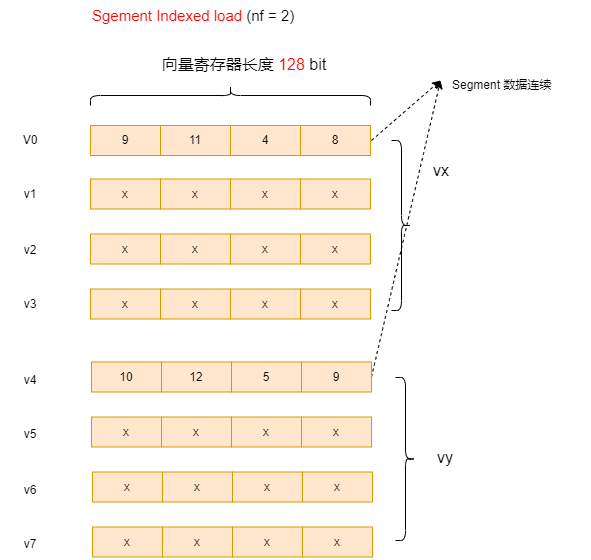

The diagram above was exported from draw.io. Its source (the exported page's mxGraphModel, read from the mxfile embedded in the PNG):
<mxGraphModel dx="1415" dy="455" grid="1" gridSize="10" guides="1" tooltips="1" connect="1" arrows="1" fold="1" page="1" pageScale="1" pageWidth="827" pageHeight="1169" math="0" shadow="0">
  <root>
    <mxCell id="0" />
    <mxCell id="1" parent="0" />
    <mxCell id="pI973K098g65e1ilIYmJ-1" value="8" style="rounded=0;whiteSpace=wrap;html=1;fillColor=#ffe6cc;strokeColor=#d79b00;" parent="1" vertex="1">
      <mxGeometry x="450" y="185" width="70" height="30" as="geometry" />
    </mxCell>
    <mxCell id="LaAcIT-mZOWXAvsEYPyt-2" value="" style="shape=curlyBracket;whiteSpace=wrap;html=1;rounded=1;labelPosition=left;verticalLabelPosition=middle;align=right;verticalAlign=middle;rotation=90;size=0.5;" parent="1" vertex="1">
      <mxGeometry x="370" y="15" width="20" height="280" as="geometry" />
    </mxCell>
    <mxCell id="LaAcIT-mZOWXAvsEYPyt-3" value="&lt;font style=&quot;font-size: 16px;&quot;&gt;向量寄存器长度 &lt;font color=&quot;#ff0000&quot;&gt;128&amp;nbsp;&lt;/font&gt;bit&lt;/font&gt;" style="text;strokeColor=none;align=center;fillColor=none;html=1;verticalAlign=middle;whiteSpace=wrap;rounded=0;" parent="1" vertex="1">
      <mxGeometry x="275.25" y="109" width="237.5" height="30" as="geometry" />
    </mxCell>
    <mxCell id="a2nmbCxX_LsTJUr5ybK8-1" value="4" style="rounded=0;whiteSpace=wrap;html=1;fillColor=#ffe6cc;strokeColor=#d79b00;" parent="1" vertex="1">
      <mxGeometry x="380" y="185" width="70" height="30" as="geometry" />
    </mxCell>
    <mxCell id="a2nmbCxX_LsTJUr5ybK8-2" value="11" style="rounded=0;whiteSpace=wrap;html=1;fillColor=#ffe6cc;strokeColor=#d79b00;" parent="1" vertex="1">
      <mxGeometry x="310" y="185" width="70" height="30" as="geometry" />
    </mxCell>
    <mxCell id="a2nmbCxX_LsTJUr5ybK8-3" value="9" style="rounded=0;whiteSpace=wrap;html=1;fillColor=#ffe6cc;strokeColor=#d79b00;" parent="1" vertex="1">
      <mxGeometry x="240" y="185" width="70" height="30" as="geometry" />
    </mxCell>
    <mxCell id="a2nmbCxX_LsTJUr5ybK8-4" value="x" style="rounded=0;whiteSpace=wrap;html=1;fillColor=#ffe6cc;strokeColor=#d79b00;" parent="1" vertex="1">
      <mxGeometry x="450" y="238.5" width="70" height="30" as="geometry" />
    </mxCell>
    <mxCell id="a2nmbCxX_LsTJUr5ybK8-5" value="x" style="rounded=0;whiteSpace=wrap;html=1;fillColor=#ffe6cc;strokeColor=#d79b00;" parent="1" vertex="1">
      <mxGeometry x="380" y="238.5" width="70" height="30" as="geometry" />
    </mxCell>
    <mxCell id="a2nmbCxX_LsTJUr5ybK8-6" value="x" style="rounded=0;whiteSpace=wrap;html=1;fillColor=#ffe6cc;strokeColor=#d79b00;" parent="1" vertex="1">
      <mxGeometry x="310" y="238.5" width="70" height="30" as="geometry" />
    </mxCell>
    <mxCell id="a2nmbCxX_LsTJUr5ybK8-7" value="x" style="rounded=0;whiteSpace=wrap;html=1;fillColor=#ffe6cc;strokeColor=#d79b00;" parent="1" vertex="1">
      <mxGeometry x="240" y="238.5" width="70" height="30" as="geometry" />
    </mxCell>
    <mxCell id="a2nmbCxX_LsTJUr5ybK8-8" value="x" style="rounded=0;whiteSpace=wrap;html=1;fillColor=#ffe6cc;strokeColor=#d79b00;" parent="1" vertex="1">
      <mxGeometry x="450" y="293.5" width="70" height="30" as="geometry" />
    </mxCell>
    <mxCell id="a2nmbCxX_LsTJUr5ybK8-9" value="x" style="rounded=0;whiteSpace=wrap;html=1;fillColor=#ffe6cc;strokeColor=#d79b00;" parent="1" vertex="1">
      <mxGeometry x="380" y="293.5" width="70" height="30" as="geometry" />
    </mxCell>
    <mxCell id="a2nmbCxX_LsTJUr5ybK8-10" value="x" style="rounded=0;whiteSpace=wrap;html=1;fillColor=#ffe6cc;strokeColor=#d79b00;" parent="1" vertex="1">
      <mxGeometry x="310" y="293.5" width="70" height="30" as="geometry" />
    </mxCell>
    <mxCell id="a2nmbCxX_LsTJUr5ybK8-11" value="x" style="rounded=0;whiteSpace=wrap;html=1;fillColor=#ffe6cc;strokeColor=#d79b00;" parent="1" vertex="1">
      <mxGeometry x="240" y="293.5" width="70" height="30" as="geometry" />
    </mxCell>
    <mxCell id="a2nmbCxX_LsTJUr5ybK8-12" value="x" style="rounded=0;whiteSpace=wrap;html=1;fillColor=#ffe6cc;strokeColor=#d79b00;" parent="1" vertex="1">
      <mxGeometry x="450" y="348.5" width="70" height="30" as="geometry" />
    </mxCell>
    <mxCell id="a2nmbCxX_LsTJUr5ybK8-13" value="x" style="rounded=0;whiteSpace=wrap;html=1;fillColor=#ffe6cc;strokeColor=#d79b00;" parent="1" vertex="1">
      <mxGeometry x="380" y="348.5" width="70" height="30" as="geometry" />
    </mxCell>
    <mxCell id="a2nmbCxX_LsTJUr5ybK8-14" value="x" style="rounded=0;whiteSpace=wrap;html=1;fillColor=#ffe6cc;strokeColor=#d79b00;" parent="1" vertex="1">
      <mxGeometry x="310" y="348.5" width="70" height="30" as="geometry" />
    </mxCell>
    <mxCell id="a2nmbCxX_LsTJUr5ybK8-15" value="x" style="rounded=0;whiteSpace=wrap;html=1;fillColor=#ffe6cc;strokeColor=#d79b00;" parent="1" vertex="1">
      <mxGeometry x="240" y="348.5" width="70" height="30" as="geometry" />
    </mxCell>
    <mxCell id="a2nmbCxX_LsTJUr5ybK8-16" value="V0" style="text;strokeColor=none;align=center;fillColor=none;html=1;verticalAlign=middle;whiteSpace=wrap;rounded=0;" parent="1" vertex="1">
      <mxGeometry x="150" y="185" width="60" height="30" as="geometry" />
    </mxCell>
    <mxCell id="a2nmbCxX_LsTJUr5ybK8-21" value="v1" style="text;strokeColor=none;align=center;fillColor=none;html=1;verticalAlign=middle;whiteSpace=wrap;rounded=0;" parent="1" vertex="1">
      <mxGeometry x="150" y="238.5" width="60" height="30" as="geometry" />
    </mxCell>
    <mxCell id="a2nmbCxX_LsTJUr5ybK8-22" value="v2" style="text;strokeColor=none;align=center;fillColor=none;html=1;verticalAlign=middle;whiteSpace=wrap;rounded=0;" parent="1" vertex="1">
      <mxGeometry x="150" y="295" width="60" height="30" as="geometry" />
    </mxCell>
    <mxCell id="a2nmbCxX_LsTJUr5ybK8-23" value="v3" style="text;strokeColor=none;align=center;fillColor=none;html=1;verticalAlign=middle;whiteSpace=wrap;rounded=0;" parent="1" vertex="1">
      <mxGeometry x="150" y="348.5" width="60" height="30" as="geometry" />
    </mxCell>
    <mxCell id="E1XgSATm56bdGUb1GQWB-1" value="" style="shape=curlyBracket;whiteSpace=wrap;html=1;rounded=1;flipH=1;labelPosition=right;verticalLabelPosition=middle;align=left;verticalAlign=middle;" parent="1" vertex="1">
      <mxGeometry x="541" y="200" width="20" height="170" as="geometry" />
    </mxCell>
    <mxCell id="E1XgSATm56bdGUb1GQWB-2" value="" style="shape=curlyBracket;whiteSpace=wrap;html=1;rounded=1;flipH=1;labelPosition=right;verticalLabelPosition=middle;align=left;verticalAlign=middle;" parent="1" vertex="1">
      <mxGeometry x="545" y="437" width="20" height="163" as="geometry" />
    </mxCell>
    <mxCell id="E1XgSATm56bdGUb1GQWB-3" value="&lt;font style=&quot;font-size: 16px;&quot;&gt;vx&lt;/font&gt;" style="text;strokeColor=none;align=center;fillColor=none;html=1;verticalAlign=middle;whiteSpace=wrap;rounded=0;" parent="1" vertex="1">
      <mxGeometry x="561" y="215" width="60" height="30" as="geometry" />
    </mxCell>
    <mxCell id="E1XgSATm56bdGUb1GQWB-4" value="&lt;font style=&quot;font-size: 16px;&quot;&gt;vy&lt;/font&gt;" style="text;strokeColor=none;align=center;fillColor=none;html=1;verticalAlign=middle;whiteSpace=wrap;rounded=0;" parent="1" vertex="1">
      <mxGeometry x="565" y="501.5" width="60" height="30" as="geometry" />
    </mxCell>
    <mxCell id="E1XgSATm56bdGUb1GQWB-5" value="" style="endArrow=classic;html=1;rounded=0;dashed=1;" parent="1" edge="1">
      <mxGeometry width="50" height="50" relative="1" as="geometry">
        <mxPoint x="521" y="200" as="sourcePoint" />
        <mxPoint x="590" y="140" as="targetPoint" />
      </mxGeometry>
    </mxCell>
    <mxCell id="E1XgSATm56bdGUb1GQWB-6" value="" style="endArrow=classic;html=1;curved=1;startFill=1;dashed=1;exitX=1;exitY=0.5;exitDx=0;exitDy=0;" parent="1" source="r3NaJ_7h6m1Ic5P-HZbV-1" edge="1">
      <mxGeometry width="50" height="50" relative="1" as="geometry">
        <mxPoint x="520" y="310" as="sourcePoint" />
        <mxPoint x="590" y="140" as="targetPoint" />
      </mxGeometry>
    </mxCell>
    <mxCell id="E1XgSATm56bdGUb1GQWB-8" value="Segment 数据连续" style="text;strokeColor=none;align=left;fillColor=none;html=1;verticalAlign=middle;whiteSpace=wrap;rounded=0;" parent="1" vertex="1">
      <mxGeometry x="600" y="130" width="140" height="30" as="geometry" />
    </mxCell>
    <mxCell id="E1XgSATm56bdGUb1GQWB-9" value="&lt;font style=&quot;font-size: 15px;&quot;&gt;&lt;font style=&quot;font-size: 15px;&quot;&gt;&lt;font style=&quot;font-size: 15px;&quot; color=&quot;#ff0000&quot;&gt;Sgement Indexed load&amp;nbsp;&lt;/font&gt;(nf = 2&lt;/font&gt;&lt;font style=&quot;font-size: 15px;&quot;&gt;)&lt;/font&gt;&lt;/font&gt;" style="text;strokeColor=none;align=left;fillColor=none;html=1;verticalAlign=middle;whiteSpace=wrap;rounded=0;" parent="1" vertex="1">
      <mxGeometry x="240" y="60" width="290" height="30" as="geometry" />
    </mxCell>
    <mxCell id="r3NaJ_7h6m1Ic5P-HZbV-1" value="9" style="rounded=0;whiteSpace=wrap;html=1;fillColor=#ffe6cc;strokeColor=#d79b00;" parent="1" vertex="1">
      <mxGeometry x="451" y="421.5" width="70" height="30" as="geometry" />
    </mxCell>
    <mxCell id="r3NaJ_7h6m1Ic5P-HZbV-2" value="5" style="rounded=0;whiteSpace=wrap;html=1;fillColor=#ffe6cc;strokeColor=#d79b00;" parent="1" vertex="1">
      <mxGeometry x="381" y="421.5" width="70" height="30" as="geometry" />
    </mxCell>
    <mxCell id="r3NaJ_7h6m1Ic5P-HZbV-3" value="12" style="rounded=0;whiteSpace=wrap;html=1;fillColor=#ffe6cc;strokeColor=#d79b00;" parent="1" vertex="1">
      <mxGeometry x="311" y="421.5" width="70" height="30" as="geometry" />
    </mxCell>
    <mxCell id="r3NaJ_7h6m1Ic5P-HZbV-4" value="10" style="rounded=0;whiteSpace=wrap;html=1;fillColor=#ffe6cc;strokeColor=#d79b00;" parent="1" vertex="1">
      <mxGeometry x="241" y="421.5" width="70" height="30" as="geometry" />
    </mxCell>
    <mxCell id="r3NaJ_7h6m1Ic5P-HZbV-5" value="x" style="rounded=0;whiteSpace=wrap;html=1;fillColor=#ffe6cc;strokeColor=#d79b00;" parent="1" vertex="1">
      <mxGeometry x="451" y="476.5" width="70" height="30" as="geometry" />
    </mxCell>
    <mxCell id="r3NaJ_7h6m1Ic5P-HZbV-6" value="x" style="rounded=0;whiteSpace=wrap;html=1;fillColor=#ffe6cc;strokeColor=#d79b00;" parent="1" vertex="1">
      <mxGeometry x="381" y="476.5" width="70" height="30" as="geometry" />
    </mxCell>
    <mxCell id="r3NaJ_7h6m1Ic5P-HZbV-7" value="x" style="rounded=0;whiteSpace=wrap;html=1;fillColor=#ffe6cc;strokeColor=#d79b00;" parent="1" vertex="1">
      <mxGeometry x="311" y="476.5" width="70" height="30" as="geometry" />
    </mxCell>
    <mxCell id="r3NaJ_7h6m1Ic5P-HZbV-8" value="x" style="rounded=0;whiteSpace=wrap;html=1;fillColor=#ffe6cc;strokeColor=#d79b00;" parent="1" vertex="1">
      <mxGeometry x="241" y="476.5" width="70" height="30" as="geometry" />
    </mxCell>
    <mxCell id="r3NaJ_7h6m1Ic5P-HZbV-10" value="x" style="rounded=0;whiteSpace=wrap;html=1;fillColor=#ffe6cc;strokeColor=#d79b00;" parent="1" vertex="1">
      <mxGeometry x="452" y="531.5" width="70" height="30" as="geometry" />
    </mxCell>
    <mxCell id="r3NaJ_7h6m1Ic5P-HZbV-11" value="x" style="rounded=0;whiteSpace=wrap;html=1;fillColor=#ffe6cc;strokeColor=#d79b00;" parent="1" vertex="1">
      <mxGeometry x="382" y="531.5" width="70" height="30" as="geometry" />
    </mxCell>
    <mxCell id="r3NaJ_7h6m1Ic5P-HZbV-12" value="x" style="rounded=0;whiteSpace=wrap;html=1;fillColor=#ffe6cc;strokeColor=#d79b00;" parent="1" vertex="1">
      <mxGeometry x="312" y="531.5" width="70" height="30" as="geometry" />
    </mxCell>
    <mxCell id="r3NaJ_7h6m1Ic5P-HZbV-13" value="x" style="rounded=0;whiteSpace=wrap;html=1;fillColor=#ffe6cc;strokeColor=#d79b00;" parent="1" vertex="1">
      <mxGeometry x="242" y="531.5" width="70" height="30" as="geometry" />
    </mxCell>
    <mxCell id="r3NaJ_7h6m1Ic5P-HZbV-14" value="x" style="rounded=0;whiteSpace=wrap;html=1;fillColor=#ffe6cc;strokeColor=#d79b00;" parent="1" vertex="1">
      <mxGeometry x="452" y="586.5" width="70" height="30" as="geometry" />
    </mxCell>
    <mxCell id="r3NaJ_7h6m1Ic5P-HZbV-15" value="x" style="rounded=0;whiteSpace=wrap;html=1;fillColor=#ffe6cc;strokeColor=#d79b00;" parent="1" vertex="1">
      <mxGeometry x="382" y="586.5" width="70" height="30" as="geometry" />
    </mxCell>
    <mxCell id="r3NaJ_7h6m1Ic5P-HZbV-16" value="x" style="rounded=0;whiteSpace=wrap;html=1;fillColor=#ffe6cc;strokeColor=#d79b00;" parent="1" vertex="1">
      <mxGeometry x="312" y="586.5" width="70" height="30" as="geometry" />
    </mxCell>
    <mxCell id="r3NaJ_7h6m1Ic5P-HZbV-17" value="x" style="rounded=0;whiteSpace=wrap;html=1;fillColor=#ffe6cc;strokeColor=#d79b00;" parent="1" vertex="1">
      <mxGeometry x="242" y="586.5" width="70" height="30" as="geometry" />
    </mxCell>
    <mxCell id="r3NaJ_7h6m1Ic5P-HZbV-20" value="v4" style="text;strokeColor=none;align=center;fillColor=none;html=1;verticalAlign=middle;whiteSpace=wrap;rounded=0;" parent="1" vertex="1">
      <mxGeometry x="150" y="425" width="60" height="30" as="geometry" />
    </mxCell>
    <mxCell id="r3NaJ_7h6m1Ic5P-HZbV-21" value="v5" style="text;strokeColor=none;align=center;fillColor=none;html=1;verticalAlign=middle;whiteSpace=wrap;rounded=0;" parent="1" vertex="1">
      <mxGeometry x="150" y="478.5" width="60" height="30" as="geometry" />
    </mxCell>
    <mxCell id="r3NaJ_7h6m1Ic5P-HZbV-22" value="v6" style="text;strokeColor=none;align=center;fillColor=none;html=1;verticalAlign=middle;whiteSpace=wrap;rounded=0;" parent="1" vertex="1">
      <mxGeometry x="150" y="535" width="60" height="30" as="geometry" />
    </mxCell>
    <mxCell id="r3NaJ_7h6m1Ic5P-HZbV-23" value="v7" style="text;strokeColor=none;align=center;fillColor=none;html=1;verticalAlign=middle;whiteSpace=wrap;rounded=0;" parent="1" vertex="1">
      <mxGeometry x="150" y="588.5" width="60" height="30" as="geometry" />
    </mxCell>
  </root>
</mxGraphModel>